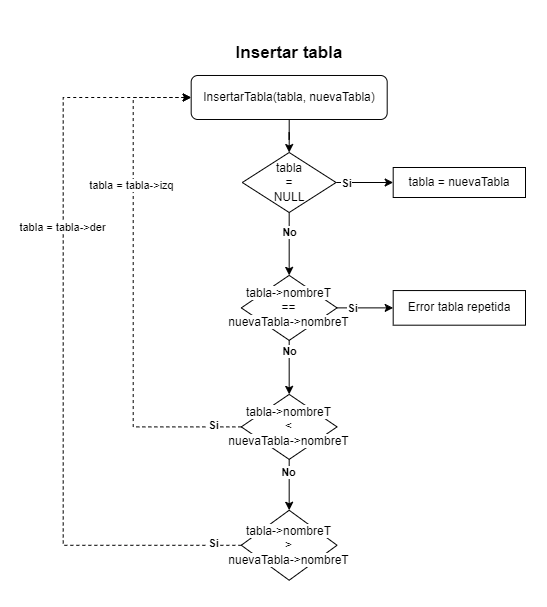

The diagram above was exported from draw.io. Its source (the exported page's mxGraphModel, read from the mxfile embedded in the PNG):
<mxGraphModel dx="1050" dy="564" grid="1" gridSize="10" guides="1" tooltips="1" connect="1" arrows="1" fold="1" page="1" pageScale="1" pageWidth="827" pageHeight="1169" math="0" shadow="0">
  <root>
    <mxCell id="0" />
    <mxCell id="1" parent="0" />
    <mxCell id="2" value="&lt;h1&gt;&lt;font style=&quot;font-size: 17px;&quot;&gt;Insertar tabla&lt;/font&gt;&lt;/h1&gt;" style="text;html=1;align=center;verticalAlign=middle;whiteSpace=wrap;rounded=0;" vertex="1" parent="1">
      <mxGeometry x="513.68" y="20" width="160" height="30" as="geometry" />
    </mxCell>
    <mxCell id="3" style="edgeStyle=orthogonalEdgeStyle;rounded=0;orthogonalLoop=1;jettySize=auto;html=1;" edge="1" source="4" target="9" parent="1">
      <mxGeometry relative="1" as="geometry" />
    </mxCell>
    <mxCell id="4" value="InsertarTabla(tabla, nuevaTabla)" style="rounded=1;whiteSpace=wrap;html=1;" vertex="1" parent="1">
      <mxGeometry x="495.68" y="60" width="196.01" height="44" as="geometry" />
    </mxCell>
    <mxCell id="5" style="edgeStyle=orthogonalEdgeStyle;rounded=0;orthogonalLoop=1;jettySize=auto;html=1;" edge="1" source="9" target="10" parent="1">
      <mxGeometry relative="1" as="geometry" />
    </mxCell>
    <mxCell id="6" value="&lt;b&gt;Si&lt;/b&gt;" style="edgeLabel;html=1;align=center;verticalAlign=middle;resizable=0;points=[];" connectable="0" vertex="1" parent="5">
      <mxGeometry x="-0.2296" y="-1" relative="1" as="geometry">
        <mxPoint x="-12" y="-1" as="offset" />
      </mxGeometry>
    </mxCell>
    <mxCell id="7" style="edgeStyle=orthogonalEdgeStyle;rounded=0;orthogonalLoop=1;jettySize=auto;html=1;entryX=0.5;entryY=0;entryDx=0;entryDy=0;" edge="1" source="9" target="26" parent="1">
      <mxGeometry relative="1" as="geometry" />
    </mxCell>
    <mxCell id="8" value="&lt;b&gt;No&lt;/b&gt;" style="edgeLabel;html=1;align=center;verticalAlign=middle;resizable=0;points=[];" connectable="0" vertex="1" parent="7">
      <mxGeometry x="-0.0292" relative="1" as="geometry">
        <mxPoint y="-11" as="offset" />
      </mxGeometry>
    </mxCell>
    <mxCell id="9" value="tabla&lt;div&gt;=&lt;/div&gt;&lt;div&gt;NULL&lt;/div&gt;" style="rhombus;whiteSpace=wrap;html=1;" vertex="1" parent="1">
      <mxGeometry x="546.81" y="137" width="93.75" height="60" as="geometry" />
    </mxCell>
    <mxCell id="10" value="tabla&amp;nbsp;&lt;span style=&quot;background-color: initial;&quot;&gt;=&amp;nbsp;&lt;/span&gt;&lt;span style=&quot;background-color: initial;&quot;&gt;nuevaTabla&lt;/span&gt;" style="rounded=0;whiteSpace=wrap;html=1;" vertex="1" parent="1">
      <mxGeometry x="697.69" y="152" width="132.31" height="30" as="geometry" />
    </mxCell>
    <mxCell id="11" style="edgeStyle=orthogonalEdgeStyle;rounded=0;orthogonalLoop=1;jettySize=auto;html=1;dashed=1;" edge="1" source="23" target="4" parent="1">
      <mxGeometry relative="1" as="geometry">
        <mxPoint x="495.68" y="220" as="targetPoint" />
        <Array as="points">
          <mxPoint x="367.69" y="530" />
          <mxPoint x="367.69" y="82" />
        </Array>
      </mxGeometry>
    </mxCell>
    <mxCell id="12" value="tabla = tabla-&amp;gt;der" style="edgeLabel;html=1;align=center;verticalAlign=middle;resizable=0;points=[];" connectable="0" vertex="1" parent="11">
      <mxGeometry x="0.1018" y="1" relative="1" as="geometry">
        <mxPoint y="-81" as="offset" />
      </mxGeometry>
    </mxCell>
    <mxCell id="13" value="&lt;b&gt;Si&lt;/b&gt;" style="edgeLabel;html=1;align=center;verticalAlign=middle;resizable=0;points=[];" connectable="0" vertex="1" parent="11">
      <mxGeometry x="-0.909" y="2" relative="1" as="geometry">
        <mxPoint x="6" y="-4" as="offset" />
      </mxGeometry>
    </mxCell>
    <mxCell id="14" style="edgeStyle=orthogonalEdgeStyle;rounded=0;orthogonalLoop=1;jettySize=auto;html=1;dashed=1;" edge="1" source="20" target="4" parent="1">
      <mxGeometry relative="1" as="geometry">
        <mxPoint x="495.68" y="220" as="targetPoint" />
        <Array as="points">
          <mxPoint x="437.69" y="411" />
          <mxPoint x="437.69" y="82" />
        </Array>
      </mxGeometry>
    </mxCell>
    <mxCell id="15" value="tabla = tabla-&amp;gt;izq" style="edgeLabel;html=1;align=center;verticalAlign=middle;resizable=0;points=[];" connectable="0" vertex="1" parent="14">
      <mxGeometry x="0.2801" y="2" relative="1" as="geometry">
        <mxPoint y="-33" as="offset" />
      </mxGeometry>
    </mxCell>
    <mxCell id="16" value="&lt;b&gt;Si&lt;/b&gt;" style="edgeLabel;html=1;align=center;verticalAlign=middle;resizable=0;points=[];" connectable="0" vertex="1" parent="14">
      <mxGeometry x="-0.7951" y="-2" relative="1" as="geometry">
        <mxPoint x="23" as="offset" />
      </mxGeometry>
    </mxCell>
    <mxCell id="17" style="edgeStyle=orthogonalEdgeStyle;rounded=0;orthogonalLoop=1;jettySize=auto;html=1;" edge="1" source="20" target="23" parent="1">
      <mxGeometry relative="1" as="geometry" />
    </mxCell>
    <mxCell id="18" value="&lt;b&gt;No&lt;/b&gt;" style="edgeLabel;html=1;align=center;verticalAlign=middle;resizable=0;points=[];" connectable="0" vertex="1" parent="17">
      <mxGeometry x="-0.3372" y="-2" relative="1" as="geometry">
        <mxPoint x="1" y="-4" as="offset" />
      </mxGeometry>
    </mxCell>
    <mxCell id="19" value="" style="group" connectable="0" vertex="1" parent="1">
      <mxGeometry x="532.175" y="384" width="123.01" height="65" as="geometry" />
    </mxCell>
    <mxCell id="20" value="" style="rhombus;whiteSpace=wrap;html=1;" vertex="1" parent="19">
      <mxGeometry x="13.624999999999993" y="-5.125" width="95.76" height="65" as="geometry" />
    </mxCell>
    <mxCell id="21" value="&lt;span style=&quot;background-color: rgb(255, 255, 255);&quot;&gt;tabla-&amp;gt;nombreT&lt;/span&gt;&lt;div&gt;&lt;span style=&quot;background-color: rgb(255, 255, 255);&quot;&gt;&amp;lt;&lt;/span&gt;&lt;/div&gt;&lt;div&gt;&lt;span style=&quot;background-color: rgb(255, 255, 255);&quot;&gt;nuevaTabla-&amp;gt;nombreT&lt;/span&gt;&lt;/div&gt;" style="text;html=1;align=center;verticalAlign=middle;whiteSpace=wrap;rounded=0;" vertex="1" parent="19">
      <mxGeometry x="-7.105427357601002e-15" y="4.75" width="123.01" height="45.25" as="geometry" />
    </mxCell>
    <mxCell id="22" value="" style="group" connectable="0" vertex="1" parent="1">
      <mxGeometry x="532.17" y="501" width="123.01" height="70" as="geometry" />
    </mxCell>
    <mxCell id="23" value="" style="rhombus;whiteSpace=wrap;html=1;" vertex="1" parent="22">
      <mxGeometry x="13.620000000000005" y="-6.25" width="95.77" height="70" as="geometry" />
    </mxCell>
    <mxCell id="24" value="&lt;span style=&quot;background-color: rgb(255, 255, 255);&quot;&gt;tabla-&amp;gt;nombreT&lt;/span&gt;&lt;div&gt;&lt;span style=&quot;background-color: rgb(255, 255, 255);&quot;&gt;&amp;gt;&lt;/span&gt;&lt;/div&gt;&lt;div&gt;&lt;span style=&quot;background-color: rgb(255, 255, 255);&quot;&gt;nuevaTabla-&amp;gt;nombreT&lt;/span&gt;&lt;/div&gt;" style="text;html=1;align=center;verticalAlign=middle;whiteSpace=wrap;rounded=0;flipV=1;" vertex="1" parent="22">
      <mxGeometry y="7.5" width="123.01" height="42.5" as="geometry" />
    </mxCell>
    <mxCell id="25" value="" style="group" connectable="0" vertex="1" parent="1">
      <mxGeometry x="532.175" y="265" width="123.01" height="65" as="geometry" />
    </mxCell>
    <mxCell id="26" value="" style="rhombus;whiteSpace=wrap;html=1;" vertex="1" parent="25">
      <mxGeometry x="13.624999999999993" y="-5.125" width="95.76" height="65" as="geometry" />
    </mxCell>
    <mxCell id="27" value="&lt;span style=&quot;background-color: rgb(255, 255, 255);&quot;&gt;tabla-&amp;gt;nombreT&lt;/span&gt;&lt;div&gt;&lt;span style=&quot;background-color: rgb(255, 255, 255);&quot;&gt;==&lt;/span&gt;&lt;/div&gt;&lt;div&gt;&lt;span style=&quot;background-color: rgb(255, 255, 255);&quot;&gt;nuevaTabla-&amp;gt;nombreT&lt;/span&gt;&lt;/div&gt;" style="text;html=1;align=center;verticalAlign=middle;whiteSpace=wrap;rounded=0;" vertex="1" parent="25">
      <mxGeometry x="-7.105427357601002e-15" y="4.75" width="123.01" height="45.25" as="geometry" />
    </mxCell>
    <mxCell id="28" style="edgeStyle=orthogonalEdgeStyle;rounded=0;orthogonalLoop=1;jettySize=auto;html=1;exitX=0.5;exitY=1;exitDx=0;exitDy=0;entryX=0.5;entryY=0;entryDx=0;entryDy=0;" edge="1" source="26" target="20" parent="1">
      <mxGeometry relative="1" as="geometry">
        <mxPoint x="597.6899999999999" y="330" as="sourcePoint" />
      </mxGeometry>
    </mxCell>
    <mxCell id="29" value="&lt;b&gt;No&lt;/b&gt;" style="edgeLabel;html=1;align=center;verticalAlign=middle;resizable=0;points=[];" connectable="0" vertex="1" parent="28">
      <mxGeometry x="-0.586" relative="1" as="geometry">
        <mxPoint as="offset" />
      </mxGeometry>
    </mxCell>
    <mxCell id="30" value="Error&amp;nbsp;&lt;span style=&quot;background-color: initial;&quot;&gt;tabla repetida&lt;/span&gt;" style="rounded=0;whiteSpace=wrap;html=1;" vertex="1" parent="1">
      <mxGeometry x="697.69" y="275.06" width="132.31" height="34.63" as="geometry" />
    </mxCell>
    <mxCell id="31" style="edgeStyle=orthogonalEdgeStyle;rounded=0;orthogonalLoop=1;jettySize=auto;html=1;" edge="1" source="26" target="30" parent="1">
      <mxGeometry relative="1" as="geometry" />
    </mxCell>
    <mxCell id="32" value="&lt;b&gt;Si&lt;/b&gt;" style="edgeLabel;html=1;align=center;verticalAlign=middle;resizable=0;points=[];" connectable="0" vertex="1" parent="31">
      <mxGeometry x="-0.2114" y="-1" relative="1" as="geometry">
        <mxPoint x="-7" y="-1" as="offset" />
      </mxGeometry>
    </mxCell>
  </root>
</mxGraphModel>